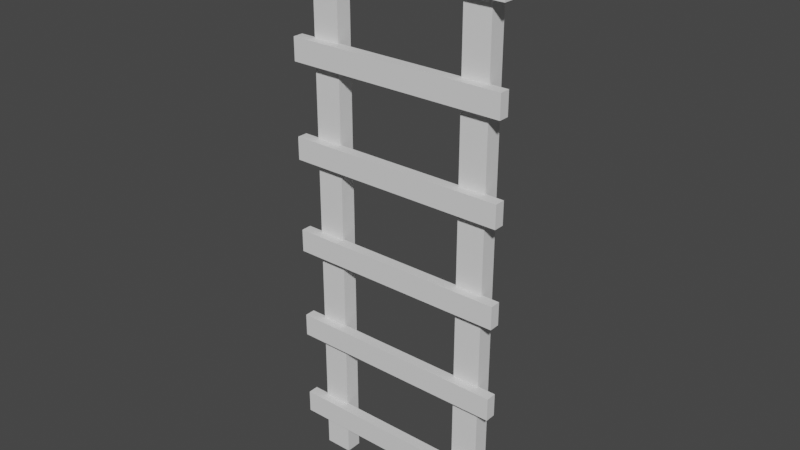 # Source: ladder.blend  (saved by Blender 2.82.7; exported with 4.5.12 LTS)
import bpy
from mathutils import Matrix  # noqa: F401  (used for matrix-valued properties, if any)

bpy.ops.wm.read_factory_settings(use_empty=True)
scene = bpy.context.scene
scene.name = 'Scene'

# ---- collections
col_collection = bpy.data.collections.new('Collection'); scene.collection.children.link(col_collection)

# ---- materials (node trees are filled in below, after node groups)
mat_material_001 = bpy.data.materials.new('Material.001')
mat_material_001.use_transparent_shadow = False

# ---- material node trees
mat_material_001.use_nodes = True; mat_material_001.node_tree.nodes.clear()
_N = mat_material_001.node_tree.nodes; _L = mat_material_001.node_tree.links
n0 = _N.new('ShaderNodeOutputMaterial'); n0.name = 'Material Output'; n0.location = (300, 300)
n1 = _N.new('ShaderNodeBsdfPrincipled'); n1.name = 'Principled BSDF'; n1.location = (10, 300)
n1.distribution = 'GGX'
n1.subsurface_method = 'BURLEY'
n1.inputs[3].default_value = 1.45
n1.inputs[27].default_value = (0.0, 0.0, 0.0, 1.0)
n1.inputs[28].default_value = 1.0
_L.new(n1.outputs[0], n0.inputs[0])
n0.is_active_output = True

# ---- world
world_world = bpy.data.worlds.new('World'); scene.world = world_world
world_world.use_nodes = True; world_world.node_tree.nodes.clear()
_N = world_world.node_tree.nodes; _L = world_world.node_tree.links
n0 = _N.new('ShaderNodeOutputWorld'); n0.name = 'World Output'; n0.location = (300, 300)
n1 = _N.new('ShaderNodeBackground'); n1.name = 'Background'; n1.location = (10, 300)
n1.inputs[0].default_value = (0.05088, 0.05088, 0.05088, 1.0)
_L.new(n1.outputs[0], n0.inputs[0])
n0.is_active_output = True
world_world.color = (0.05088, 0.05088, 0.05088)
world_world.use_sun_shadow = False
world_world.sun_shadow_jitter_overblur = 0.0

# ---- meshes
me_cube_001 = bpy.data.meshes.new('Cube.001')
me_cube_001.from_pydata([(-2.346, -0.773, 0.4775), (-2.346, -0.773, 0.253), (-2.346, -1.258, 0.253), (-2.346, -1.258, 0.4775), (2.346, -0.773, 0.253), (2.346, -1.258, 0.253), (2.346, -0.773, 0.4775), (2.346, -1.258, 0.4775), (-2.346, -2.784, 0.4775), (-2.346, -2.784, 0.253), (-2.346, -3.269, 0.253), (-2.346, -3.269, 0.4775), (2.346, -2.784, 0.253), (2.346, -3.269, 0.253), (2.346, -2.784, 0.4775), (2.346, -3.269, 0.4775), (-2.346, -4.754, 0.4775), (-2.346, -4.754, 0.253), (-2.346, -5.239, 0.253), (-2.346, -5.239, 0.4775), (2.346, -4.754, 0.253), (2.346, -5.239, 0.253), (2.346, -4.754, 0.4775), (2.346, -5.239, 0.4775), (-2.346, 0.773, 0.4775), (-2.346, 1.258, 0.4775), (-2.346, 1.258, 0.253), (-2.346, 0.773, 0.253), (2.346, 1.258, 0.253), (2.346, 0.773, 0.253), (2.346, 1.258, 0.4775), (2.346, 0.773, 0.4775), (-2.346, 2.784, 0.4775), (-2.346, 3.269, 0.4775), (-2.346, 3.269, 0.253), (-2.346, 2.784, 0.253), (2.346, 3.269, 0.253), (2.346, 2.784, 0.253), (2.346, 3.269, 0.4775), (2.346, 2.784, 0.4775), (-2.346, 4.754, 0.4775), (-2.346, 5.239, 0.4775), (-2.346, 5.239, 0.253), (-2.346, 4.754, 0.253), (2.346, 5.239, 0.253), (2.346, 4.754, 0.253), (2.346, 5.239, 0.4775), (2.346, 4.754, 0.4775), (-1.402, -6.002, -0.05052), (-1.402, -6.002, 0.2904), (-1.983, -6.002, 0.2904), (-1.983, -6.002, -0.05052), (-1.402, 6.002, -0.05052), (-1.983, 6.002, -0.05052), (-1.983, 6.002, 0.2904), (-1.402, 6.002, 0.2904), (1.402, -6.002, -0.05052), (1.983, -6.002, -0.05052), (1.983, -6.002, 0.2904), (1.402, -6.002, 0.2904), (1.402, 6.002, -0.05052), (1.402, 6.002, 0.2904), (1.983, 6.002, 0.2904), (1.983, 6.002, -0.05052)], [], [(0, 1, 2, 3), (1, 4, 5, 2), (4, 6, 7, 5), (6, 0, 3, 7), (3, 2, 5, 7), (6, 4, 1, 0), (8, 9, 10, 11), (9, 12, 13, 10), (12, 14, 15, 13), (14, 8, 11, 15), (11, 10, 13, 15), (14, 12, 9, 8), (16, 17, 18, 19), (17, 20, 21, 18), (20, 22, 23, 21), (22, 16, 19, 23), (19, 18, 21, 23), (22, 20, 17, 16), (24, 25, 26, 27), (27, 26, 28, 29), (29, 28, 30, 31), (31, 30, 25, 24), (25, 30, 28, 26), (31, 24, 27, 29), (32, 33, 34, 35), (35, 34, 36, 37), (37, 36, 38, 39), (39, 38, 33, 32), (33, 38, 36, 34), (39, 32, 35, 37), (40, 41, 42, 43), (43, 42, 44, 45), (45, 44, 46, 47), (47, 46, 41, 40), (41, 46, 44, 42), (47, 40, 43, 45), (48, 49, 50, 51), (52, 53, 54, 55), (48, 52, 55, 49), (49, 55, 54, 50), (50, 54, 53, 51), (52, 48, 51, 53), (56, 57, 58, 59), (60, 61, 62, 63), (56, 59, 61, 60), (59, 58, 62, 61), (58, 57, 63, 62), (60, 63, 57, 56)])
_uv = me_cube_001.uv_layers.new(name='UVMap')
_uv.uv.foreach_set('vector', [0.8256, 0.2117, 0.8256, 0.2337, 0.786, 0.2337, 0.786, 0.2117, 0.398, 0.2117, 0.7811, 0.2117, 0.7811, 0.2594, 0.398, 0.2594, 0.8256, 0.4005, 0.8256, 0.4226, 0.786, 0.4226, 0.786, 0.4005, 0.3931, 0.1522, 0.01005, 0.1522, 0.01005, 0.1044, 0.3931, 0.1044, 0.398, 0.3946, 0.398, 0.3725, 0.7811, 0.3725, 0.7811, 0.3946, 0.7811, 0.1837, 0.7811, 0.2058, 0.398, 0.2058, 0.398, 0.1837, 0.8256, 0.07646, 0.8256, 0.09854, 0.786, 0.09854, 0.786, 0.07646, 0.3931, 0.5811, 0.01005, 0.5811, 0.01005, 0.5334, 0.3931, 0.5334, 0.8256, 0.3725, 0.8256, 0.3946, 0.786, 0.3946, 0.786, 0.3725, 0.3931, 0.3666, 0.01005, 0.3666, 0.01005, 0.3189, 0.3931, 0.3189, 0.398, 0.4738, 0.398, 0.4518, 0.7811, 0.4518, 0.7811, 0.4738, 0.7811, 0.1301, 0.7811, 0.1522, 0.398, 0.1522, 0.398, 0.1301, 0.1543, 0.0205, 0.1543, 0.04258, 0.1147, 0.04258, 0.1147, 0.0205, 0.3931, 0.313, 0.01005, 0.313, 0.01005, 0.2653, 0.3931, 0.2653, 0.1988, 0.0205, 0.1988, 0.04258, 0.1592, 0.04258, 0.1592, 0.0205, 0.01005, 0.3725, 0.3931, 0.3725, 0.3931, 0.4202, 0.01005, 0.4202, 0.398, 0.3666, 0.398, 0.3445, 0.7811, 0.3445, 0.7811, 0.3666, 0.7811, 0.4238, 0.7811, 0.4459, 0.398, 0.4459, 0.398, 0.4238, 0.786, 0.3445, 0.8256, 0.3445, 0.8256, 0.3666, 0.786, 0.3666, 0.398, 0.5275, 0.398, 0.4797, 0.7811, 0.4797, 0.7811, 0.5275, 0.8256, 0.04258, 0.786, 0.04258, 0.786, 0.0205, 0.8256, 0.0205, 0.7811, 0.2653, 0.7811, 0.313, 0.398, 0.313, 0.398, 0.2653, 0.01005, 0.04848, 0.3931, 0.04848, 0.3931, 0.07056, 0.01005, 0.07056, 0.3931, 0.09854, 0.01005, 0.09854, 0.01005, 0.07646, 0.3931, 0.07646, 0.786, 0.04848, 0.8256, 0.04848, 0.8256, 0.07056, 0.786, 0.07056, 0.01005, 0.2058, 0.01005, 0.1581, 0.3931, 0.1581, 0.3931, 0.2058, 0.786, 0.1837, 0.8256, 0.1837, 0.8256, 0.2058, 0.786, 0.2058, 0.3931, 0.4261, 0.3931, 0.4738, 0.01005, 0.4738, 0.01005, 0.4261, 0.398, 0.04848, 0.7811, 0.04848, 0.7811, 0.07056, 0.398, 0.07056, 0.7811, 0.09854, 0.398, 0.09854, 0.398, 0.07646, 0.7811, 0.07646, 0.2489, 0.0205, 0.2885, 0.0205, 0.2885, 0.04258, 0.2489, 0.04258, 0.3931, 0.2117, 0.3931, 0.2594, 0.01005, 0.2594, 0.01005, 0.2117, 0.2044, 0.0205, 0.244, 0.0205, 0.244, 0.04258, 0.2044, 0.04258, 0.01005, 0.5275, 0.01005, 0.4797, 0.3931, 0.4797, 0.3931, 0.5275, 0.398, 0.0205, 0.7811, 0.0205, 0.7811, 0.04258, 0.398, 0.04258, 0.7811, 0.5554, 0.398, 0.5554, 0.398, 0.5334, 0.7811, 0.5334, 0.06237, 0.04258, 0.06237, 0.009042, 0.1098, 0.009042, 0.1098, 0.04258, 0.2934, 0.009042, 0.3408, 0.009042, 0.3408, 0.04258, 0.2934, 0.04258, 0.99, 0.6599, 0.01005, 0.6599, 0.01005, 0.6264, 0.99, 0.6264, 0.01005, 0.8078, 0.99, 0.8078, 0.99, 0.8649, 0.01005, 0.8649, 0.01005, 0.6658, 0.99, 0.6658, 0.99, 0.6994, 0.01005, 0.6994, 0.99, 0.9279, 0.01005, 0.9279, 0.01005, 0.8708, 0.99, 0.8708, 0.01005, 0.009042, 0.05747, 0.009042, 0.05747, 0.04258, 0.01005, 0.04258, 0.3931, 0.009042, 0.3931, 0.04258, 0.3457, 0.04258, 0.3457, 0.009042, 0.01005, 0.7388, 0.01005, 0.7053, 0.99, 0.7053, 0.99, 0.7388, 0.009991, 0.8007, 0.009991, 0.7438, 0.99, 0.7438, 0.99, 0.8007, 0.01005, 0.6205, 0.01005, 0.587, 0.99, 0.587, 0.99, 0.6205, 0.99, 0.9338, 0.99, 0.991, 0.01005, 0.991, 0.01005, 0.9338])
me_cube_001.materials.append(mat_material_001)
me_cube_001.use_remesh_fix_poles = True
me_cube_001.use_remesh_preserve_attributes = False
me_cube_001.use_mirror_vertex_groups = False
me_cube_001.update()

# ---- objects
ob_cube_001 = bpy.data.objects.new('Cube.001', me_cube_001)

# ---- transforms, parenting, visibility, modifiers, constraints
ob_cube_001.location = (0.0, 0.0, 0.0)
ob_cube_001.rotation_euler = (1.571, -0.0, 0.0)
ob_cube_001.lineart.crease_threshold = 0.0

# ---- collection membership
col_collection.objects.link(ob_cube_001)

# ---- scene / render settings (as saved in the file)
scene.frame_start = 1; scene.frame_end = 250; scene.frame_set(1)
scene.render.engine = 'BLENDER_EEVEE_NEXT'
scene.cycles.use_denoising = False
scene.cycles.samples = 128
scene.cycles.sampling_pattern = 'TABULATED_SOBOL'
scene.cycles.use_adaptive_sampling = False
scene.cycles.use_light_tree = False
scene.view_settings.view_transform = 'Filmic'
bpy.context.view_layer.update()

# ---- added for rendering (the .blend has no active camera and no usable light): camera, sun
cam_auto = bpy.data.cameras.new('AutoCamera')
cam_auto.lens = 50.0
cam_auto.sensor_width = 36.0
cam_auto.clip_end = 1000.0
ob_auto_camera = bpy.data.objects.new('AutoCamera', cam_auto)
scene.collection.objects.link(ob_auto_camera)
ob_auto_camera.location = (11.9345, -14.5349, 9.54763)
ob_auto_camera.rotation_euler = (1.09748, -7.21219e-08, 0.694738)
scene.camera = ob_auto_camera
light_auto_sun = bpy.data.lights.new('AutoSun', 'SUN')
light_auto_sun.energy = 3.0
light_auto_sun.angle = 0.0523599
ob_auto_sun = bpy.data.objects.new('AutoSun', light_auto_sun)
scene.collection.objects.link(ob_auto_sun)
ob_auto_sun.rotation_euler = (0.872665, 0.174533, 0.523599)
bpy.context.view_layer.update()
